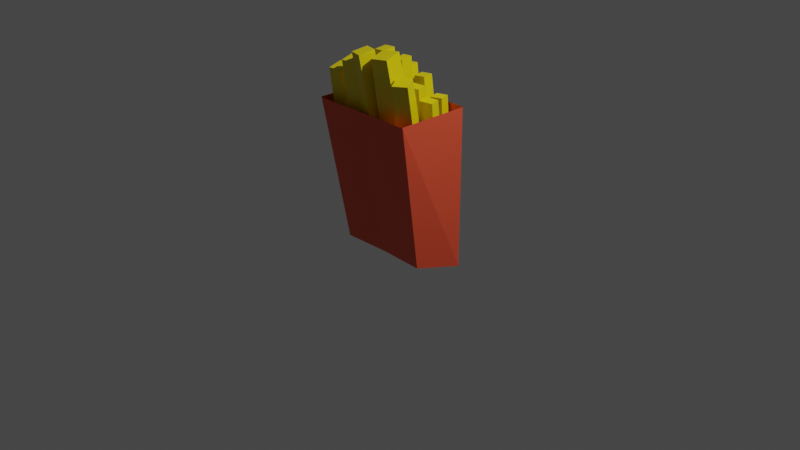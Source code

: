 # Source: fries.blend  (saved by Blender 3.0.42; exported with 4.5.12 LTS)
import bpy
from mathutils import Matrix  # noqa: F401  (used for matrix-valued properties, if any)

bpy.ops.wm.read_factory_settings(use_empty=True)
scene = bpy.context.scene
scene.name = 'Scene'

# ---- collections
col_collection = bpy.data.collections.new('Collection'); scene.collection.children.link(col_collection)

# ---- materials (node trees are filled in below, after node groups)
mat_material = bpy.data.materials.new('Material')
mat_material.alpha_threshold = 0.0
mat_material.use_transparent_shadow = False
mat_material.line_color = (0.0, 0.0, 0.0, 1.0)
mat_mat_riau = bpy.data.materials.new('Matériau')
mat_mat_riau.use_transparent_shadow = False

# ---- material node trees
mat_material.use_nodes = True; mat_material.node_tree.nodes.clear()
_N = mat_material.node_tree.nodes; _L = mat_material.node_tree.links
n0 = _N.new('ShaderNodeOutputMaterial'); n0.name = 'Material Output'; n0.location = (300, 300)
n1 = _N.new('ShaderNodeBsdfPrincipled'); n1.name = 'Principled BSDF'; n1.location = (10, 300)
n1.distribution = 'GGX'
n1.subsurface_method = 'RANDOM_WALK_SKIN'
n1.inputs[0].default_value = (0.8, 0.6502, 0.0007249, 1.0)
n1.inputs[2].default_value = 0.4
n1.inputs[3].default_value = 1.45
n1.inputs[27].default_value = (0.0, 0.0, 0.0, 1.0)
n1.inputs[28].default_value = 1.0
_L.new(n1.outputs[0], n0.inputs[0])
n0.is_active_output = True
mat_mat_riau.use_nodes = True; mat_mat_riau.node_tree.nodes.clear()
_N = mat_mat_riau.node_tree.nodes; _L = mat_mat_riau.node_tree.links
n0 = _N.new('ShaderNodeBsdfPrincipled'); n0.name = 'Principled BSDF'; n0.location = (10, 300)
n0.distribution = 'GGX'
n0.subsurface_method = 'RANDOM_WALK_SKIN'
n0.inputs[0].default_value = (0.8, 0.0882, 0.03706, 1.0)
n0.inputs[3].default_value = 1.45
n0.inputs[27].default_value = (0.0, 0.0, 0.0, 1.0)
n0.inputs[28].default_value = 1.0
n1 = _N.new('ShaderNodeOutputMaterial'); n1.name = 'Material Output'; n1.location = (300, 300)
_L.new(n0.outputs[0], n1.inputs[0])
n1.is_active_output = True

# ---- world
world_world = bpy.data.worlds.new('World'); scene.world = world_world
world_world.use_nodes = True; world_world.node_tree.nodes.clear()
_N = world_world.node_tree.nodes; _L = world_world.node_tree.links
n0 = _N.new('ShaderNodeOutputWorld'); n0.name = 'World Output'; n0.location = (300, 300)
n1 = _N.new('ShaderNodeBackground'); n1.name = 'Background'; n1.location = (10, 300)
n1.inputs[0].default_value = (0.05088, 0.05088, 0.05088, 1.0)
_L.new(n1.outputs[0], n0.inputs[0])
n0.is_active_output = True
world_world.color = (0.05088, 0.05088, 0.05088)
world_world.use_sun_shadow = False
world_world.sun_shadow_jitter_overblur = 0.0

# ---- cameras
cam_camera = bpy.data.cameras.new('Camera')
cam_camera.clip_end = 100.0
cam_camera.ortho_scale = 7.314

# ---- lights
light_light = bpy.data.lights.new('Light', 'POINT')
light_light.transmission_factor = 0.0
light_light.energy = 1000.0
light_light.shadow_soft_size = 0.1
light_light.shadow_maximum_resolution = 0.006
light_light.use_absolute_resolution = True

# ---- meshes
me_cube = bpy.data.meshes.new('Cube')
me_cube.from_pydata([(0.6445, 0.6426, 6.438), (1.0, 1.0, -1.0), (0.6538, -0.6485, 6.439), (1.0, -1.0, -1.0), (-0.6419, 0.6426, 6.438), (-1.0, 1.0, -1.0), (-0.6419, -0.6438, 6.438), (-1.0, -1.0, -1.0)], [], [(0, 4, 6, 2), (3, 2, 6, 7), (7, 6, 4, 5), (5, 1, 3, 7), (1, 0, 2, 3), (5, 4, 0, 1)])
_uv = me_cube.uv_layers.new(name='UVMap')
_uv.uv.foreach_set('vector', [0.625, 0.5, 0.875, 0.5, 0.875, 0.75, 0.625, 0.75, 0.375, 0.75, 0.625, 0.75, 0.625, 1.0, 0.375, 1.0, 0.375, 0.0, 0.625, 0.0, 0.625, 0.25, 0.375, 0.25, 0.125, 0.5, 0.375, 0.5, 0.375, 0.75, 0.125, 0.75, 0.375, 0.5, 0.625, 0.5, 0.625, 0.75, 0.375, 0.75, 0.375, 0.25, 0.625, 0.25, 0.625, 0.5, 0.375, 0.5])
me_cube.materials.append(mat_material)
me_cube.use_remesh_preserve_volume = False
me_cube.use_remesh_preserve_attributes = False
me_cube.use_mirror_vertex_groups = False
me_cube.update()
me_cube_001 = bpy.data.meshes.new('Cube.001')
me_cube_001.from_pydata([(0.6445, 0.6426, 6.438), (1.0, 1.0, -1.0), (0.6538, -0.6485, 6.439), (1.0, -1.0, -1.0), (-0.6419, 0.6426, 6.438), (-1.0, 1.0, -1.0), (-0.6419, -0.6438, 6.438), (-1.0, -1.0, -1.0)], [], [(0, 4, 6, 2), (3, 2, 6, 7), (7, 6, 4, 5), (5, 1, 3, 7), (1, 0, 2, 3), (5, 4, 0, 1)])
_uv = me_cube_001.uv_layers.new(name='UVMap')
_uv.uv.foreach_set('vector', [0.625, 0.5, 0.875, 0.5, 0.875, 0.75, 0.625, 0.75, 0.375, 0.75, 0.625, 0.75, 0.625, 1.0, 0.375, 1.0, 0.375, 0.0, 0.625, 0.0, 0.625, 0.25, 0.375, 0.25, 0.125, 0.5, 0.375, 0.5, 0.375, 0.75, 0.125, 0.75, 0.375, 0.5, 0.625, 0.5, 0.625, 0.75, 0.375, 0.75, 0.375, 0.25, 0.625, 0.25, 0.625, 0.5, 0.375, 0.5])
me_cube_001.materials.append(mat_material)
me_cube_001.use_remesh_preserve_volume = False
me_cube_001.use_remesh_preserve_attributes = False
me_cube_001.use_mirror_vertex_groups = False
me_cube_001.update()
me_cube_002 = bpy.data.meshes.new('Cube.002')
me_cube_002.from_pydata([(0.6445, 0.6426, 6.438), (1.0, 1.0, -1.0), (0.6538, -0.6485, 6.439), (1.0, -1.0, -1.0), (-0.6419, 0.6426, 6.438), (-1.0, 1.0, -1.0), (-0.6419, -0.6438, 6.438), (-1.0, -1.0, -1.0)], [], [(0, 4, 6, 2), (3, 2, 6, 7), (7, 6, 4, 5), (5, 1, 3, 7), (1, 0, 2, 3), (5, 4, 0, 1)])
_uv = me_cube_002.uv_layers.new(name='UVMap')
_uv.uv.foreach_set('vector', [0.625, 0.5, 0.875, 0.5, 0.875, 0.75, 0.625, 0.75, 0.375, 0.75, 0.625, 0.75, 0.625, 1.0, 0.375, 1.0, 0.375, 0.0, 0.625, 0.0, 0.625, 0.25, 0.375, 0.25, 0.125, 0.5, 0.375, 0.5, 0.375, 0.75, 0.125, 0.75, 0.375, 0.5, 0.625, 0.5, 0.625, 0.75, 0.375, 0.75, 0.375, 0.25, 0.625, 0.25, 0.625, 0.5, 0.375, 0.5])
me_cube_002.materials.append(mat_material)
me_cube_002.use_remesh_preserve_volume = False
me_cube_002.use_remesh_preserve_attributes = False
me_cube_002.use_mirror_vertex_groups = False
me_cube_002.update()
me_cube_003 = bpy.data.meshes.new('Cube.003')
me_cube_003.from_pydata([(0.6445, 0.6426, 6.438), (1.0, 1.0, -1.0), (0.6538, -0.6485, 6.439), (1.0, -1.0, -1.0), (-0.6419, 0.6426, 6.438), (-1.0, 1.0, -1.0), (-0.6419, -0.6438, 6.438), (-1.0, -1.0, -1.0)], [], [(0, 4, 6, 2), (3, 2, 6, 7), (7, 6, 4, 5), (5, 1, 3, 7), (1, 0, 2, 3), (5, 4, 0, 1)])
_uv = me_cube_003.uv_layers.new(name='UVMap')
_uv.uv.foreach_set('vector', [0.625, 0.5, 0.875, 0.5, 0.875, 0.75, 0.625, 0.75, 0.375, 0.75, 0.625, 0.75, 0.625, 1.0, 0.375, 1.0, 0.375, 0.0, 0.625, 0.0, 0.625, 0.25, 0.375, 0.25, 0.125, 0.5, 0.375, 0.5, 0.375, 0.75, 0.125, 0.75, 0.375, 0.5, 0.625, 0.5, 0.625, 0.75, 0.375, 0.75, 0.375, 0.25, 0.625, 0.25, 0.625, 0.5, 0.375, 0.5])
me_cube_003.materials.append(mat_material)
me_cube_003.use_remesh_preserve_volume = False
me_cube_003.use_remesh_preserve_attributes = False
me_cube_003.use_mirror_vertex_groups = False
me_cube_003.update()
me_cube_004 = bpy.data.meshes.new('Cube.004')
me_cube_004.from_pydata([(0.6445, 0.6426, 6.438), (1.0, 1.0, -1.0), (0.6538, -0.6485, 6.439), (1.0, -1.0, -1.0), (-0.6419, 0.6426, 6.438), (-1.0, 1.0, -1.0), (-0.6419, -0.6438, 6.438), (-1.0, -1.0, -1.0)], [], [(0, 4, 6, 2), (3, 2, 6, 7), (7, 6, 4, 5), (5, 1, 3, 7), (1, 0, 2, 3), (5, 4, 0, 1)])
_uv = me_cube_004.uv_layers.new(name='UVMap')
_uv.uv.foreach_set('vector', [0.625, 0.5, 0.875, 0.5, 0.875, 0.75, 0.625, 0.75, 0.375, 0.75, 0.625, 0.75, 0.625, 1.0, 0.375, 1.0, 0.375, 0.0, 0.625, 0.0, 0.625, 0.25, 0.375, 0.25, 0.125, 0.5, 0.375, 0.5, 0.375, 0.75, 0.125, 0.75, 0.375, 0.5, 0.625, 0.5, 0.625, 0.75, 0.375, 0.75, 0.375, 0.25, 0.625, 0.25, 0.625, 0.5, 0.375, 0.5])
me_cube_004.materials.append(mat_material)
me_cube_004.use_remesh_preserve_volume = False
me_cube_004.use_remesh_preserve_attributes = False
me_cube_004.use_mirror_vertex_groups = False
me_cube_004.update()
me_cube_005 = bpy.data.meshes.new('Cube.005')
me_cube_005.from_pydata([(0.6445, 0.6426, 6.438), (1.0, 1.0, -1.0), (0.6538, -0.6485, 6.439), (1.0, -1.0, -1.0), (-0.6419, 0.6426, 6.438), (-1.0, 1.0, -1.0), (-0.6419, -0.6438, 6.438), (-1.0, -1.0, -1.0)], [], [(0, 4, 6, 2), (3, 2, 6, 7), (7, 6, 4, 5), (5, 1, 3, 7), (1, 0, 2, 3), (5, 4, 0, 1)])
_uv = me_cube_005.uv_layers.new(name='UVMap')
_uv.uv.foreach_set('vector', [0.625, 0.5, 0.875, 0.5, 0.875, 0.75, 0.625, 0.75, 0.375, 0.75, 0.625, 0.75, 0.625, 1.0, 0.375, 1.0, 0.375, 0.0, 0.625, 0.0, 0.625, 0.25, 0.375, 0.25, 0.125, 0.5, 0.375, 0.5, 0.375, 0.75, 0.125, 0.75, 0.375, 0.5, 0.625, 0.5, 0.625, 0.75, 0.375, 0.75, 0.375, 0.25, 0.625, 0.25, 0.625, 0.5, 0.375, 0.5])
me_cube_005.materials.append(mat_material)
me_cube_005.use_remesh_preserve_volume = False
me_cube_005.use_remesh_preserve_attributes = False
me_cube_005.use_mirror_vertex_groups = False
me_cube_005.update()
me_cube_006 = bpy.data.meshes.new('Cube.006')
me_cube_006.from_pydata([(0.6445, 0.6426, 6.438), (1.0, 1.0, -1.0), (0.6538, -0.6485, 6.439), (1.0, -1.0, -1.0), (-0.6419, 0.6426, 6.438), (-1.0, 1.0, -1.0), (-0.6419, -0.6438, 6.438), (-1.0, -1.0, -1.0)], [], [(0, 4, 6, 2), (3, 2, 6, 7), (7, 6, 4, 5), (5, 1, 3, 7), (1, 0, 2, 3), (5, 4, 0, 1)])
_uv = me_cube_006.uv_layers.new(name='UVMap')
_uv.uv.foreach_set('vector', [0.625, 0.5, 0.875, 0.5, 0.875, 0.75, 0.625, 0.75, 0.375, 0.75, 0.625, 0.75, 0.625, 1.0, 0.375, 1.0, 0.375, 0.0, 0.625, 0.0, 0.625, 0.25, 0.375, 0.25, 0.125, 0.5, 0.375, 0.5, 0.375, 0.75, 0.125, 0.75, 0.375, 0.5, 0.625, 0.5, 0.625, 0.75, 0.375, 0.75, 0.375, 0.25, 0.625, 0.25, 0.625, 0.5, 0.375, 0.5])
me_cube_006.materials.append(mat_material)
me_cube_006.use_remesh_preserve_volume = False
me_cube_006.use_remesh_preserve_attributes = False
me_cube_006.use_mirror_vertex_groups = False
me_cube_006.update()
me_plan = bpy.data.meshes.new('Plan')
me_plan.from_pydata([(0.6998, -0.4621, -0.1062), (0.7958, 0.06892, -0.2151), (0.0, -0.4395, -0.1089), (0.0, 0.2466, -0.1089), (0.7958, -0.7347, 1.153), (0.7958, 0.06892, 1.153), (0.7958, -0.7347, 1.147), (0.0, -0.7347, 1.147), (0.7958, 0.06892, 1.157), (0.0, 0.06892, 1.157)], [], [(2, 0, 1, 3), (1, 0, 4, 5), (0, 2, 7, 6), (3, 1, 8, 9)])
_uv = me_plan.uv_layers.new(name='CarteUV')
_uv.uv.foreach_set('vector', [0.5, 0.0, 1.0, 0.0, 1.0, 1.0, 0.5, 1.0, 1.0, 1.0, 1.0, 0.0, 1.0, 0.0, 1.0, 1.0, 1.0, 0.0, 0.5, 0.0, 0.5, 0.0, 1.0, 0.0, 0.5, 1.0, 1.0, 1.0, 1.0, 1.0, 0.5, 1.0])
me_plan.materials.append(mat_mat_riau)
me_plan.use_remesh_fix_poles = True
me_plan.use_remesh_preserve_attributes = False
me_plan.update()
me_cube_012 = bpy.data.meshes.new('Cube.012')
me_cube_012.from_pydata([(0.6445, 0.6426, 6.438), (1.0, 1.0, -1.0), (0.6538, -0.6485, 6.439), (1.0, -1.0, -1.0), (-0.6419, 0.6426, 6.438), (-1.0, 1.0, -1.0), (-0.6419, -0.6438, 6.438), (-1.0, -1.0, -1.0)], [], [(0, 4, 6, 2), (3, 2, 6, 7), (7, 6, 4, 5), (5, 1, 3, 7), (1, 0, 2, 3), (5, 4, 0, 1)])
_uv = me_cube_012.uv_layers.new(name='UVMap')
_uv.uv.foreach_set('vector', [0.625, 0.5, 0.875, 0.5, 0.875, 0.75, 0.625, 0.75, 0.375, 0.75, 0.625, 0.75, 0.625, 1.0, 0.375, 1.0, 0.375, 0.0, 0.625, 0.0, 0.625, 0.25, 0.375, 0.25, 0.125, 0.5, 0.375, 0.5, 0.375, 0.75, 0.125, 0.75, 0.375, 0.5, 0.625, 0.5, 0.625, 0.75, 0.375, 0.75, 0.375, 0.25, 0.625, 0.25, 0.625, 0.5, 0.375, 0.5])
me_cube_012.materials.append(mat_material)
me_cube_012.use_remesh_preserve_volume = False
me_cube_012.use_remesh_preserve_attributes = False
me_cube_012.use_mirror_vertex_groups = False
me_cube_012.update()
me_cube_014 = bpy.data.meshes.new('Cube.014')
me_cube_014.from_pydata([(0.6445, 0.6426, 6.438), (1.0, 1.0, -1.0), (0.6538, -0.6485, 6.439), (1.0, -1.0, -1.0), (-0.6419, 0.6426, 6.438), (-1.0, 1.0, -1.0), (-0.6419, -0.6438, 6.438), (-1.0, -1.0, -1.0)], [], [(0, 4, 6, 2), (3, 2, 6, 7), (7, 6, 4, 5), (5, 1, 3, 7), (1, 0, 2, 3), (5, 4, 0, 1)])
_uv = me_cube_014.uv_layers.new(name='UVMap')
_uv.uv.foreach_set('vector', [0.625, 0.5, 0.875, 0.5, 0.875, 0.75, 0.625, 0.75, 0.375, 0.75, 0.625, 0.75, 0.625, 1.0, 0.375, 1.0, 0.375, 0.0, 0.625, 0.0, 0.625, 0.25, 0.375, 0.25, 0.125, 0.5, 0.375, 0.5, 0.375, 0.75, 0.125, 0.75, 0.375, 0.5, 0.625, 0.5, 0.625, 0.75, 0.375, 0.75, 0.375, 0.25, 0.625, 0.25, 0.625, 0.5, 0.375, 0.5])
me_cube_014.materials.append(mat_material)
me_cube_014.use_remesh_preserve_volume = False
me_cube_014.use_remesh_preserve_attributes = False
me_cube_014.use_mirror_vertex_groups = False
me_cube_014.update()
me_cube_015 = bpy.data.meshes.new('Cube.015')
me_cube_015.from_pydata([(0.6445, 0.6426, 6.438), (1.0, 1.0, -1.0), (0.6538, -0.6485, 6.439), (1.0, -1.0, -1.0), (-0.6419, 0.6426, 6.438), (-1.0, 1.0, -1.0), (-0.6419, -0.6438, 6.438), (-1.0, -1.0, -1.0)], [], [(0, 4, 6, 2), (3, 2, 6, 7), (7, 6, 4, 5), (5, 1, 3, 7), (1, 0, 2, 3), (5, 4, 0, 1)])
_uv = me_cube_015.uv_layers.new(name='UVMap')
_uv.uv.foreach_set('vector', [0.625, 0.5, 0.875, 0.5, 0.875, 0.75, 0.625, 0.75, 0.375, 0.75, 0.625, 0.75, 0.625, 1.0, 0.375, 1.0, 0.375, 0.0, 0.625, 0.0, 0.625, 0.25, 0.375, 0.25, 0.125, 0.5, 0.375, 0.5, 0.375, 0.75, 0.125, 0.75, 0.375, 0.5, 0.625, 0.5, 0.625, 0.75, 0.375, 0.75, 0.375, 0.25, 0.625, 0.25, 0.625, 0.5, 0.375, 0.5])
me_cube_015.materials.append(mat_material)
me_cube_015.use_remesh_preserve_volume = False
me_cube_015.use_remesh_preserve_attributes = False
me_cube_015.use_mirror_vertex_groups = False
me_cube_015.update()
me_cube_016 = bpy.data.meshes.new('Cube.016')
me_cube_016.from_pydata([(0.6445, 0.6426, 6.438), (1.0, 1.0, -1.0), (0.6538, -0.6485, 6.439), (1.0, -1.0, -1.0), (-0.6419, 0.6426, 6.438), (-1.0, 1.0, -1.0), (-0.6419, -0.6438, 6.438), (-1.0, -1.0, -1.0)], [], [(0, 4, 6, 2), (3, 2, 6, 7), (7, 6, 4, 5), (5, 1, 3, 7), (1, 0, 2, 3), (5, 4, 0, 1)])
_uv = me_cube_016.uv_layers.new(name='UVMap')
_uv.uv.foreach_set('vector', [0.625, 0.5, 0.875, 0.5, 0.875, 0.75, 0.625, 0.75, 0.375, 0.75, 0.625, 0.75, 0.625, 1.0, 0.375, 1.0, 0.375, 0.0, 0.625, 0.0, 0.625, 0.25, 0.375, 0.25, 0.125, 0.5, 0.375, 0.5, 0.375, 0.75, 0.125, 0.75, 0.375, 0.5, 0.625, 0.5, 0.625, 0.75, 0.375, 0.75, 0.375, 0.25, 0.625, 0.25, 0.625, 0.5, 0.375, 0.5])
me_cube_016.materials.append(mat_material)
me_cube_016.use_remesh_preserve_volume = False
me_cube_016.use_remesh_preserve_attributes = False
me_cube_016.use_mirror_vertex_groups = False
me_cube_016.update()
me_cube_017 = bpy.data.meshes.new('Cube.017')
me_cube_017.from_pydata([(0.6445, 0.6426, 6.438), (1.0, 1.0, -1.0), (0.6538, -0.6485, 6.439), (1.0, -1.0, -1.0), (-0.6419, 0.6426, 6.438), (-1.0, 1.0, -1.0), (-0.6419, -0.6438, 6.438), (-1.0, -1.0, -1.0)], [], [(0, 4, 6, 2), (3, 2, 6, 7), (7, 6, 4, 5), (5, 1, 3, 7), (1, 0, 2, 3), (5, 4, 0, 1)])
_uv = me_cube_017.uv_layers.new(name='UVMap')
_uv.uv.foreach_set('vector', [0.625, 0.5, 0.875, 0.5, 0.875, 0.75, 0.625, 0.75, 0.375, 0.75, 0.625, 0.75, 0.625, 1.0, 0.375, 1.0, 0.375, 0.0, 0.625, 0.0, 0.625, 0.25, 0.375, 0.25, 0.125, 0.5, 0.375, 0.5, 0.375, 0.75, 0.125, 0.75, 0.375, 0.5, 0.625, 0.5, 0.625, 0.75, 0.375, 0.75, 0.375, 0.25, 0.625, 0.25, 0.625, 0.5, 0.375, 0.5])
me_cube_017.materials.append(mat_material)
me_cube_017.use_remesh_preserve_volume = False
me_cube_017.use_remesh_preserve_attributes = False
me_cube_017.use_mirror_vertex_groups = False
me_cube_017.update()
me_cube_018 = bpy.data.meshes.new('Cube.018')
me_cube_018.from_pydata([(0.6445, 0.6426, 6.438), (1.0, 1.0, -1.0), (0.6538, -0.6485, 6.439), (1.0, -1.0, -1.0), (-0.6419, 0.6426, 6.438), (-1.0, 1.0, -1.0), (-0.6419, -0.6438, 6.438), (-1.0, -1.0, -1.0)], [], [(0, 4, 6, 2), (3, 2, 6, 7), (7, 6, 4, 5), (5, 1, 3, 7), (1, 0, 2, 3), (5, 4, 0, 1)])
_uv = me_cube_018.uv_layers.new(name='UVMap')
_uv.uv.foreach_set('vector', [0.625, 0.5, 0.875, 0.5, 0.875, 0.75, 0.625, 0.75, 0.375, 0.75, 0.625, 0.75, 0.625, 1.0, 0.375, 1.0, 0.375, 0.0, 0.625, 0.0, 0.625, 0.25, 0.375, 0.25, 0.125, 0.5, 0.375, 0.5, 0.375, 0.75, 0.125, 0.75, 0.375, 0.5, 0.625, 0.5, 0.625, 0.75, 0.375, 0.75, 0.375, 0.25, 0.625, 0.25, 0.625, 0.5, 0.375, 0.5])
me_cube_018.materials.append(mat_material)
me_cube_018.use_remesh_preserve_volume = False
me_cube_018.use_remesh_preserve_attributes = False
me_cube_018.use_mirror_vertex_groups = False
me_cube_018.update()
me_cube_019 = bpy.data.meshes.new('Cube.019')
me_cube_019.from_pydata([(0.6445, 0.6426, 6.438), (1.0, 1.0, -1.0), (0.6538, -0.6485, 6.439), (1.0, -1.0, -1.0), (-0.6419, 0.6426, 6.438), (-1.0, 1.0, -1.0), (-0.6419, -0.6438, 6.438), (-1.0, -1.0, -1.0)], [], [(0, 4, 6, 2), (3, 2, 6, 7), (7, 6, 4, 5), (5, 1, 3, 7), (1, 0, 2, 3), (5, 4, 0, 1)])
_uv = me_cube_019.uv_layers.new(name='UVMap')
_uv.uv.foreach_set('vector', [0.625, 0.5, 0.875, 0.5, 0.875, 0.75, 0.625, 0.75, 0.375, 0.75, 0.625, 0.75, 0.625, 1.0, 0.375, 1.0, 0.375, 0.0, 0.625, 0.0, 0.625, 0.25, 0.375, 0.25, 0.125, 0.5, 0.375, 0.5, 0.375, 0.75, 0.125, 0.75, 0.375, 0.5, 0.625, 0.5, 0.625, 0.75, 0.375, 0.75, 0.375, 0.25, 0.625, 0.25, 0.625, 0.5, 0.375, 0.5])
me_cube_019.materials.append(mat_material)
me_cube_019.use_remesh_preserve_volume = False
me_cube_019.use_remesh_preserve_attributes = False
me_cube_019.use_mirror_vertex_groups = False
me_cube_019.update()
me_cube_020 = bpy.data.meshes.new('Cube.020')
me_cube_020.from_pydata([(0.6445, 0.6426, 6.438), (1.0, 1.0, -1.0), (0.6538, -0.6485, 6.439), (1.0, -1.0, -1.0), (-0.6419, 0.6426, 6.438), (-1.0, 1.0, -1.0), (-0.6419, -0.6438, 6.438), (-1.0, -1.0, -1.0)], [], [(0, 4, 6, 2), (3, 2, 6, 7), (7, 6, 4, 5), (5, 1, 3, 7), (1, 0, 2, 3), (5, 4, 0, 1)])
_uv = me_cube_020.uv_layers.new(name='UVMap')
_uv.uv.foreach_set('vector', [0.625, 0.5, 0.875, 0.5, 0.875, 0.75, 0.625, 0.75, 0.375, 0.75, 0.625, 0.75, 0.625, 1.0, 0.375, 1.0, 0.375, 0.0, 0.625, 0.0, 0.625, 0.25, 0.375, 0.25, 0.125, 0.5, 0.375, 0.5, 0.375, 0.75, 0.125, 0.75, 0.375, 0.5, 0.625, 0.5, 0.625, 0.75, 0.375, 0.75, 0.375, 0.25, 0.625, 0.25, 0.625, 0.5, 0.375, 0.5])
me_cube_020.materials.append(mat_material)
me_cube_020.use_remesh_preserve_volume = False
me_cube_020.use_remesh_preserve_attributes = False
me_cube_020.use_mirror_vertex_groups = False
me_cube_020.update()
me_cube_021 = bpy.data.meshes.new('Cube.021')
me_cube_021.from_pydata([(0.6445, 0.6426, 6.438), (1.0, 1.0, -1.0), (0.6538, -0.6485, 6.439), (1.0, -1.0, -1.0), (-0.6419, 0.6426, 6.438), (-1.0, 1.0, -1.0), (-0.6419, -0.6438, 6.438), (-1.0, -1.0, -1.0)], [], [(0, 4, 6, 2), (3, 2, 6, 7), (7, 6, 4, 5), (5, 1, 3, 7), (1, 0, 2, 3), (5, 4, 0, 1)])
_uv = me_cube_021.uv_layers.new(name='UVMap')
_uv.uv.foreach_set('vector', [0.625, 0.5, 0.875, 0.5, 0.875, 0.75, 0.625, 0.75, 0.375, 0.75, 0.625, 0.75, 0.625, 1.0, 0.375, 1.0, 0.375, 0.0, 0.625, 0.0, 0.625, 0.25, 0.375, 0.25, 0.125, 0.5, 0.375, 0.5, 0.375, 0.75, 0.125, 0.75, 0.375, 0.5, 0.625, 0.5, 0.625, 0.75, 0.375, 0.75, 0.375, 0.25, 0.625, 0.25, 0.625, 0.5, 0.375, 0.5])
me_cube_021.materials.append(mat_material)
me_cube_021.use_remesh_preserve_volume = False
me_cube_021.use_remesh_preserve_attributes = False
me_cube_021.use_mirror_vertex_groups = False
me_cube_021.update()

# ---- objects
ob_cube = bpy.data.objects.new('Cube', me_cube)
ob_light = bpy.data.objects.new('Light', light_light)
ob_camera = bpy.data.objects.new('Camera', cam_camera)
ob_cube_001 = bpy.data.objects.new('Cube.001', me_cube_001)
ob_cube_002 = bpy.data.objects.new('Cube.002', me_cube_002)
ob_cube_003 = bpy.data.objects.new('Cube.003', me_cube_003)
ob_cube_004 = bpy.data.objects.new('Cube.004', me_cube_004)
ob_cube_005 = bpy.data.objects.new('Cube.005', me_cube_005)
ob_cube_006 = bpy.data.objects.new('Cube.006', me_cube_006)
ob_plan = bpy.data.objects.new('Plan', me_plan)
ob_cube_007 = bpy.data.objects.new('Cube.007', me_cube_012)
ob_cube_008 = bpy.data.objects.new('Cube.008', me_cube_014)
ob_cube_009 = bpy.data.objects.new('Cube.009', me_cube_015)
ob_cube_010 = bpy.data.objects.new('Cube.010', me_cube_016)
ob_cube_011 = bpy.data.objects.new('Cube.011', me_cube_017)
ob_cube_012 = bpy.data.objects.new('Cube.012', me_cube_018)
ob_cube_013 = bpy.data.objects.new('Cube.013', me_cube_019)
ob_cube_014 = bpy.data.objects.new('Cube.014', me_cube_020)
ob_cube_015 = bpy.data.objects.new('Cube.015', me_cube_021)

# ---- transforms, parenting, visibility, modifiers, constraints
ob_cube.location = (0.01965, -0.3301, 0.3795)
ob_cube.rotation_euler = (0.02083, 0.1821, -1.422)
ob_cube.scale = (0.115, -0.1105, 0.23)
ob_cube.lock_rotations_4d = False
ob_cube.empty_display_type = 'ARROWS'
ob_cube.lineart.crease_threshold = 0.0
ob_light.location = (4.076, 1.005, 5.904)
ob_light.rotation_euler = (0.6503, 0.05522, 1.866)
ob_light.lock_rotations_4d = False
ob_light.empty_display_type = 'ARROWS'
ob_light.color = (0.0, 0.0, 0.0, 0.0)
ob_light.lineart.crease_threshold = 0.0
ob_camera.location = (7.359, -6.926, 4.958)
ob_camera.rotation_euler = (1.109, 0.0, 0.8149)
ob_camera.lock_rotations_4d = False
ob_camera.empty_display_type = 'ARROWS'
ob_camera.color = (0.0, 0.0, 0.0, 0.0)
ob_camera.display_type = 'WIRE'
ob_camera.lineart.crease_threshold = 0.0
ob_cube_001.location = (0.3298, -0.1748, 0.1875)
ob_cube_001.rotation_euler = (0.05817, -0.00367, 0.1409)
ob_cube_001.scale = (0.06997, 0.106, 0.2571)
ob_cube_001.lock_rotations_4d = False
ob_cube_001.empty_display_type = 'ARROWS'
ob_cube_001.lineart.crease_threshold = 0.0
ob_cube_002.location = (0.4727, -0.1343, 0.1806)
ob_cube_002.rotation_euler = (0.1151, 0.01806, 0.1747)
ob_cube_002.scale = (0.1074, 0.07488, 0.2249)
ob_cube_002.lock_rotations_4d = False
ob_cube_002.empty_display_type = 'ARROWS'
ob_cube_002.lineart.crease_threshold = 0.0
ob_cube_003.location = (0.286, -0.3715, 0.4504)
ob_cube_003.rotation_euler = (0.1805, -0.0115, -0.2273)
ob_cube_003.scale = (0.1029, 0.125, 0.2372)
ob_cube_003.lock_rotations_4d = False
ob_cube_003.empty_display_type = 'ARROWS'
ob_cube_003.lineart.crease_threshold = 0.0
ob_cube_004.location = (0.2033, -0.1746, 0.157)
ob_cube_004.rotation_euler = (0.06334, -0.0548, 0.04075)
ob_cube_004.scale = (0.08908, 0.1077, 0.2687)
ob_cube_004.lock_rotations_4d = False
ob_cube_004.empty_display_type = 'ARROWS'
ob_cube_004.lineart.crease_threshold = 0.0
ob_cube_005.location = (0.4869, -0.2556, 0.2016)
ob_cube_005.rotation_euler = (0.1527, -0.08574, 0.2188)
ob_cube_005.scale = (0.133, 0.1549, 0.2731)
ob_cube_005.lock_rotations_4d = False
ob_cube_005.empty_display_type = 'ARROWS'
ob_cube_005.lineart.crease_threshold = 0.0
ob_cube_006.location = (-0.1214, -0.1093, 0.2854)
ob_cube_006.rotation_euler = (0.1056, 0.04657, -0.2672)
ob_cube_006.scale = (0.1227, 0.1118, 0.2306)
ob_cube_006.lock_rotations_4d = False
ob_cube_006.empty_display_type = 'ARROWS'
ob_cube_006.lineart.crease_threshold = 0.0
ob_plan.location = (0.2257, 0.0, 0.0)
ob_plan.scale = (0.6938, 0.9415, 1.209)
_m = ob_plan.modifiers.new('Miroir', 'MIRROR')
_m.use_clip = True
ob_cube_007.location = (-0.1908, -0.3301, 0.3795)
ob_cube_007.rotation_euler = (0.03399, 0.17, -1.415)
ob_cube_007.scale = (0.1266, 0.09578, 0.209)
ob_cube_007.lock_rotations_4d = False
ob_cube_007.empty_display_type = 'ARROWS'
ob_cube_007.lineart.crease_threshold = 0.0
ob_cube_008.location = (-0.04356, -0.01112, 0.2817)
ob_cube_008.rotation_euler = (0.1239, 0.01501, -1.535)
ob_cube_008.scale = (0.08301, 0.08985, 0.189)
ob_cube_008.lock_rotations_4d = False
ob_cube_008.empty_display_type = 'ARROWS'
ob_cube_008.lineart.crease_threshold = 0.0
ob_cube_009.location = (0.5311, -0.2367, 0.2051)
ob_cube_009.rotation_euler = (0.04128, 0.217, -1.059)
ob_cube_009.scale = (0.1242, 0.1139, 0.2453)
ob_cube_009.lock_rotations_4d = False
ob_cube_009.empty_display_type = 'ARROWS'
ob_cube_009.lineart.crease_threshold = 0.0
ob_cube_010.location = (0.1169, -0.01112, 0.2817)
ob_cube_010.rotation_euler = (0.07775, 0.02035, -1.455)
ob_cube_010.scale = (0.0874, 0.08965, 0.2027)
ob_cube_010.lock_rotations_4d = False
ob_cube_010.empty_display_type = 'ARROWS'
ob_cube_010.lineart.crease_threshold = 0.0
ob_cube_011.location = (0.6374, -0.1343, 0.1806)
ob_cube_011.rotation_euler = (0.1151, 0.01806, 0.1747)
ob_cube_011.scale = (0.1074, 0.07481, 0.2096)
ob_cube_011.lock_rotations_4d = False
ob_cube_011.empty_display_type = 'ARROWS'
ob_cube_011.lineart.crease_threshold = 0.0
ob_cube_012.location = (0.2869, -0.04138, 0.3154)
ob_cube_012.rotation_euler = (0.05496, 0.01818, -1.419)
ob_cube_012.scale = (0.0874, 0.08967, 0.2175)
ob_cube_012.lock_rotations_4d = False
ob_cube_012.empty_display_type = 'ARROWS'
ob_cube_012.lineart.crease_threshold = 0.0
ob_cube_013.location = (0.4772, -0.01544, 0.3356)
ob_cube_013.rotation_euler = (0.07775, 0.02035, -1.455)
ob_cube_013.scale = (0.0874, 0.08965, 0.2027)
ob_cube_013.lock_rotations_4d = False
ob_cube_013.empty_display_type = 'ARROWS'
ob_cube_013.lineart.crease_threshold = 0.0
ob_cube_014.location = (0.5953, -0.01023, 0.3599)
ob_cube_014.rotation_euler = (0.02972, 0.006957, -1.302)
ob_cube_014.scale = (0.0874, 0.08964, 0.1725)
ob_cube_014.lock_rotations_4d = False
ob_cube_014.empty_display_type = 'ARROWS'
ob_cube_014.lineart.crease_threshold = 0.0
ob_cube_015.location = (-0.1123, -0.2883, 0.2817)
ob_cube_015.rotation_euler = (0.1239, 0.01501, -1.535)
ob_cube_015.scale = (0.08301, 0.08997, 0.2133)
ob_cube_015.lock_rotations_4d = False
ob_cube_015.empty_display_type = 'ARROWS'
ob_cube_015.lineart.crease_threshold = 0.0

# ---- collection membership
col_collection.objects.link(ob_cube)
col_collection.objects.link(ob_light)
col_collection.objects.link(ob_camera)
col_collection.objects.link(ob_cube_001)
col_collection.objects.link(ob_cube_002)
col_collection.objects.link(ob_cube_003)
col_collection.objects.link(ob_cube_004)
col_collection.objects.link(ob_cube_005)
col_collection.objects.link(ob_cube_006)
col_collection.objects.link(ob_plan)
col_collection.objects.link(ob_cube_007)
col_collection.objects.link(ob_cube_008)
col_collection.objects.link(ob_cube_009)
col_collection.objects.link(ob_cube_010)
col_collection.objects.link(ob_cube_011)
col_collection.objects.link(ob_cube_012)
col_collection.objects.link(ob_cube_013)
col_collection.objects.link(ob_cube_014)
col_collection.objects.link(ob_cube_015)

# ---- scene / render settings (as saved in the file)
scene.camera = ob_camera
scene.frame_start = 1; scene.frame_end = 250; scene.frame_set(1)
scene.render.engine = 'BLENDER_EEVEE_NEXT'
scene.cycles.sampling_pattern = 'TABULATED_SOBOL'
scene.cycles.use_light_tree = False
scene.view_settings.view_transform = 'Filmic'
bpy.context.view_layer.update()
